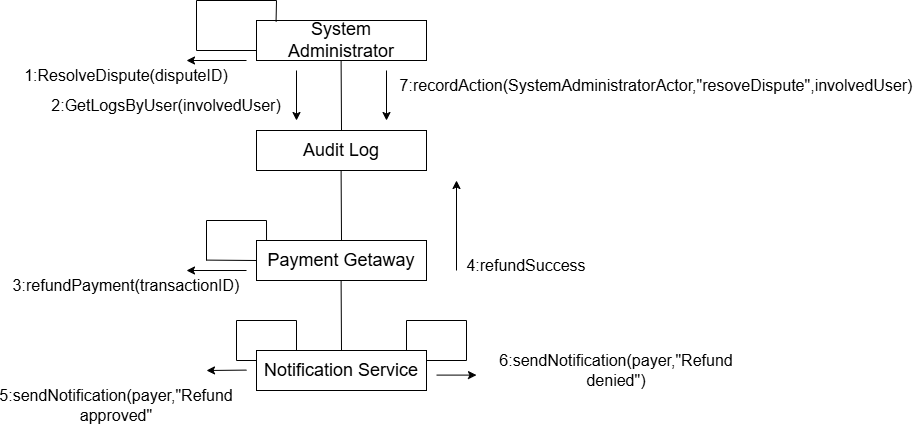

The diagram above was exported from draw.io. Its source (the exported page's mxGraphModel, read from the mxfile embedded in the PNG):
<mxGraphModel dx="1322" dy="606" grid="1" gridSize="10" guides="1" tooltips="1" connect="1" arrows="1" fold="1" page="1" pageScale="1" pageWidth="850" pageHeight="1100" math="0" shadow="0">
  <root>
    <mxCell id="0" />
    <mxCell id="1" parent="0" />
    <mxCell id="wEdZkBYoK0HTUAvmZGUw-1" value="&lt;font style=&quot;font-size: 18px;&quot;&gt;System Administrator&lt;/font&gt;" style="rounded=0;whiteSpace=wrap;html=1;" vertex="1" parent="1">
      <mxGeometry x="320" y="100" width="170" height="40" as="geometry" />
    </mxCell>
    <mxCell id="wEdZkBYoK0HTUAvmZGUw-3" value="&lt;font style=&quot;font-size: 18px;&quot;&gt;Audit Log&lt;/font&gt;" style="rounded=0;whiteSpace=wrap;html=1;" vertex="1" parent="1">
      <mxGeometry x="320" y="210" width="170" height="40" as="geometry" />
    </mxCell>
    <mxCell id="wEdZkBYoK0HTUAvmZGUw-4" value="&lt;font style=&quot;font-size: 18px;&quot;&gt;Payment Getaway&lt;/font&gt;" style="rounded=0;whiteSpace=wrap;html=1;" vertex="1" parent="1">
      <mxGeometry x="320" y="320" width="170" height="40" as="geometry" />
    </mxCell>
    <mxCell id="wEdZkBYoK0HTUAvmZGUw-6" value="" style="endArrow=none;html=1;rounded=0;exitX=0.5;exitY=0;exitDx=0;exitDy=0;" edge="1" parent="1" source="wEdZkBYoK0HTUAvmZGUw-3">
      <mxGeometry width="50" height="50" relative="1" as="geometry">
        <mxPoint x="404.6" y="200" as="sourcePoint" />
        <mxPoint x="404.6" y="140" as="targetPoint" />
      </mxGeometry>
    </mxCell>
    <mxCell id="wEdZkBYoK0HTUAvmZGUw-8" value="" style="endArrow=none;html=1;rounded=0;exitX=0.5;exitY=0;exitDx=0;exitDy=0;" edge="1" parent="1">
      <mxGeometry width="50" height="50" relative="1" as="geometry">
        <mxPoint x="405" y="320" as="sourcePoint" />
        <mxPoint x="404.6" y="250" as="targetPoint" />
      </mxGeometry>
    </mxCell>
    <mxCell id="wEdZkBYoK0HTUAvmZGUw-9" value="&lt;font style=&quot;font-size: 18px;&quot;&gt;Notification Service&lt;/font&gt;" style="rounded=0;whiteSpace=wrap;html=1;" vertex="1" parent="1">
      <mxGeometry x="320" y="430" width="170" height="40" as="geometry" />
    </mxCell>
    <mxCell id="wEdZkBYoK0HTUAvmZGUw-12" value="" style="endArrow=none;html=1;rounded=0;exitX=0.5;exitY=0;exitDx=0;exitDy=0;" edge="1" parent="1">
      <mxGeometry width="50" height="50" relative="1" as="geometry">
        <mxPoint x="405" y="430" as="sourcePoint" />
        <mxPoint x="404.6" y="360" as="targetPoint" />
      </mxGeometry>
    </mxCell>
    <mxCell id="wEdZkBYoK0HTUAvmZGUw-13" value="" style="endArrow=none;html=1;rounded=0;" edge="1" parent="1">
      <mxGeometry width="50" height="50" relative="1" as="geometry">
        <mxPoint x="260" y="80" as="sourcePoint" />
        <mxPoint x="340" y="80" as="targetPoint" />
      </mxGeometry>
    </mxCell>
    <mxCell id="wEdZkBYoK0HTUAvmZGUw-14" value="" style="endArrow=none;html=1;rounded=0;" edge="1" parent="1">
      <mxGeometry width="50" height="50" relative="1" as="geometry">
        <mxPoint x="260" y="130" as="sourcePoint" />
        <mxPoint x="260" y="80" as="targetPoint" />
      </mxGeometry>
    </mxCell>
    <mxCell id="wEdZkBYoK0HTUAvmZGUw-19" value="" style="endArrow=none;html=1;rounded=0;entryX=0;entryY=0.75;entryDx=0;entryDy=0;" edge="1" parent="1" target="wEdZkBYoK0HTUAvmZGUw-1">
      <mxGeometry width="50" height="50" relative="1" as="geometry">
        <mxPoint x="260" y="130" as="sourcePoint" />
        <mxPoint x="310" y="80" as="targetPoint" />
      </mxGeometry>
    </mxCell>
    <mxCell id="wEdZkBYoK0HTUAvmZGUw-20" value="" style="endArrow=none;html=1;rounded=0;exitX=0.115;exitY=0.03;exitDx=0;exitDy=0;exitPerimeter=0;" edge="1" parent="1" source="wEdZkBYoK0HTUAvmZGUw-1">
      <mxGeometry width="50" height="50" relative="1" as="geometry">
        <mxPoint x="290" y="130" as="sourcePoint" />
        <mxPoint x="340" y="80" as="targetPoint" />
      </mxGeometry>
    </mxCell>
    <mxCell id="wEdZkBYoK0HTUAvmZGUw-21" value="" style="endArrow=classic;html=1;rounded=0;" edge="1" parent="1">
      <mxGeometry width="50" height="50" relative="1" as="geometry">
        <mxPoint x="310" y="140" as="sourcePoint" />
        <mxPoint x="250" y="140" as="targetPoint" />
      </mxGeometry>
    </mxCell>
    <mxCell id="wEdZkBYoK0HTUAvmZGUw-22" value="&lt;font style=&quot;font-size: 16px;&quot;&gt;1:ResolveDispute(disputeID)&lt;/font&gt;" style="text;strokeColor=none;align=center;fillColor=none;html=1;verticalAlign=middle;whiteSpace=wrap;rounded=0;" vertex="1" parent="1">
      <mxGeometry x="160" y="140" width="60" height="30" as="geometry" />
    </mxCell>
    <mxCell id="wEdZkBYoK0HTUAvmZGUw-23" value="" style="endArrow=classic;html=1;rounded=0;" edge="1" parent="1">
      <mxGeometry width="50" height="50" relative="1" as="geometry">
        <mxPoint x="360" y="150" as="sourcePoint" />
        <mxPoint x="360" y="200" as="targetPoint" />
      </mxGeometry>
    </mxCell>
    <mxCell id="wEdZkBYoK0HTUAvmZGUw-24" value="&lt;font style=&quot;font-size: 16px;&quot;&gt;2:GetLogsByUser(involvedUser)&lt;/font&gt;" style="text;strokeColor=none;align=center;fillColor=none;html=1;verticalAlign=middle;whiteSpace=wrap;rounded=0;" vertex="1" parent="1">
      <mxGeometry x="200" y="170" width="60" height="30" as="geometry" />
    </mxCell>
    <mxCell id="wEdZkBYoK0HTUAvmZGUw-25" value="&lt;font style=&quot;font-size: 16px;&quot;&gt;3:refundPayment(transactionID)&lt;/font&gt;" style="text;strokeColor=none;align=center;fillColor=none;html=1;verticalAlign=middle;whiteSpace=wrap;rounded=0;" vertex="1" parent="1">
      <mxGeometry x="160" y="350" width="60" height="30" as="geometry" />
    </mxCell>
    <mxCell id="wEdZkBYoK0HTUAvmZGUw-26" value="" style="endArrow=none;html=1;rounded=0;" edge="1" parent="1">
      <mxGeometry width="50" height="50" relative="1" as="geometry">
        <mxPoint x="270" y="300" as="sourcePoint" />
        <mxPoint x="330" y="300" as="targetPoint" />
      </mxGeometry>
    </mxCell>
    <mxCell id="wEdZkBYoK0HTUAvmZGUw-28" value="" style="endArrow=none;html=1;rounded=0;" edge="1" parent="1">
      <mxGeometry width="50" height="50" relative="1" as="geometry">
        <mxPoint x="270" y="300" as="sourcePoint" />
        <mxPoint x="270" y="340" as="targetPoint" />
      </mxGeometry>
    </mxCell>
    <mxCell id="wEdZkBYoK0HTUAvmZGUw-30" value="" style="endArrow=none;html=1;rounded=0;" edge="1" parent="1">
      <mxGeometry width="50" height="50" relative="1" as="geometry">
        <mxPoint x="270" y="339.6" as="sourcePoint" />
        <mxPoint x="320" y="340" as="targetPoint" />
      </mxGeometry>
    </mxCell>
    <mxCell id="wEdZkBYoK0HTUAvmZGUw-31" value="" style="endArrow=none;html=1;rounded=0;entryX=0.059;entryY=-0.01;entryDx=0;entryDy=0;entryPerimeter=0;" edge="1" parent="1" target="wEdZkBYoK0HTUAvmZGUw-4">
      <mxGeometry width="50" height="50" relative="1" as="geometry">
        <mxPoint x="330" y="300" as="sourcePoint" />
        <mxPoint x="380" y="250" as="targetPoint" />
      </mxGeometry>
    </mxCell>
    <mxCell id="wEdZkBYoK0HTUAvmZGUw-34" value="" style="endArrow=classic;html=1;rounded=0;" edge="1" parent="1">
      <mxGeometry width="50" height="50" relative="1" as="geometry">
        <mxPoint x="310" y="350" as="sourcePoint" />
        <mxPoint x="250" y="350" as="targetPoint" />
      </mxGeometry>
    </mxCell>
    <mxCell id="wEdZkBYoK0HTUAvmZGUw-35" value="&lt;font style=&quot;font-size: 16px;&quot;&gt;4:refundSuccess&lt;/font&gt;" style="text;strokeColor=none;align=center;fillColor=none;html=1;verticalAlign=middle;whiteSpace=wrap;rounded=0;" vertex="1" parent="1">
      <mxGeometry x="480" y="330" width="220" height="30" as="geometry" />
    </mxCell>
    <mxCell id="wEdZkBYoK0HTUAvmZGUw-36" value="" style="endArrow=classic;html=1;rounded=0;" edge="1" parent="1">
      <mxGeometry width="50" height="50" relative="1" as="geometry">
        <mxPoint x="520" y="350" as="sourcePoint" />
        <mxPoint x="520" y="260" as="targetPoint" />
      </mxGeometry>
    </mxCell>
    <mxCell id="wEdZkBYoK0HTUAvmZGUw-37" value="&lt;font style=&quot;font-size: 16px;&quot;&gt;5:sendNotification(payer,&quot;Refund approved&quot;&lt;/font&gt;" style="text;strokeColor=none;align=center;fillColor=none;html=1;verticalAlign=middle;whiteSpace=wrap;rounded=0;" vertex="1" parent="1">
      <mxGeometry x="150" y="470" width="60" height="30" as="geometry" />
    </mxCell>
    <mxCell id="wEdZkBYoK0HTUAvmZGUw-38" value="&lt;font style=&quot;font-size: 16px;&quot;&gt;6:sendNotification(payer,&quot;Refund denied&quot;)&lt;/font&gt;" style="text;strokeColor=none;align=center;fillColor=none;html=1;verticalAlign=middle;whiteSpace=wrap;rounded=0;" vertex="1" parent="1">
      <mxGeometry x="650" y="435" width="60" height="30" as="geometry" />
    </mxCell>
    <mxCell id="wEdZkBYoK0HTUAvmZGUw-39" value="&lt;font style=&quot;font-size: 16px;&quot;&gt;7:recordAction(SystemAdministratorActor,&quot;resoveDispute&quot;,involvedUser)&lt;/font&gt;" style="text;strokeColor=none;align=center;fillColor=none;html=1;verticalAlign=middle;whiteSpace=wrap;rounded=0;" vertex="1" parent="1">
      <mxGeometry x="710" y="140" width="20" height="50" as="geometry" />
    </mxCell>
    <mxCell id="wEdZkBYoK0HTUAvmZGUw-40" value="" style="endArrow=classic;html=1;rounded=0;" edge="1" parent="1">
      <mxGeometry width="50" height="50" relative="1" as="geometry">
        <mxPoint x="450" y="150" as="sourcePoint" />
        <mxPoint x="450" y="200" as="targetPoint" />
      </mxGeometry>
    </mxCell>
    <mxCell id="wEdZkBYoK0HTUAvmZGUw-41" value="" style="endArrow=none;html=1;rounded=0;" edge="1" parent="1">
      <mxGeometry width="50" height="50" relative="1" as="geometry">
        <mxPoint x="470" y="400" as="sourcePoint" />
        <mxPoint x="530" y="400" as="targetPoint" />
      </mxGeometry>
    </mxCell>
    <mxCell id="wEdZkBYoK0HTUAvmZGUw-42" value="" style="endArrow=none;html=1;rounded=0;" edge="1" parent="1">
      <mxGeometry width="50" height="50" relative="1" as="geometry">
        <mxPoint x="470" y="430" as="sourcePoint" />
        <mxPoint x="470" y="400" as="targetPoint" />
      </mxGeometry>
    </mxCell>
    <mxCell id="wEdZkBYoK0HTUAvmZGUw-43" value="" style="endArrow=none;html=1;rounded=0;" edge="1" parent="1">
      <mxGeometry width="50" height="50" relative="1" as="geometry">
        <mxPoint x="530" y="440" as="sourcePoint" />
        <mxPoint x="530" y="400" as="targetPoint" />
      </mxGeometry>
    </mxCell>
    <mxCell id="wEdZkBYoK0HTUAvmZGUw-44" value="" style="endArrow=none;html=1;rounded=0;exitX=1;exitY=0.25;exitDx=0;exitDy=0;" edge="1" parent="1" source="wEdZkBYoK0HTUAvmZGUw-9">
      <mxGeometry width="50" height="50" relative="1" as="geometry">
        <mxPoint x="500" y="440" as="sourcePoint" />
        <mxPoint x="530" y="440" as="targetPoint" />
      </mxGeometry>
    </mxCell>
    <mxCell id="wEdZkBYoK0HTUAvmZGUw-45" value="" style="endArrow=classic;html=1;rounded=0;" edge="1" parent="1">
      <mxGeometry width="50" height="50" relative="1" as="geometry">
        <mxPoint x="500" y="454.6" as="sourcePoint" />
        <mxPoint x="540" y="454.6" as="targetPoint" />
      </mxGeometry>
    </mxCell>
    <mxCell id="wEdZkBYoK0HTUAvmZGUw-46" value="" style="endArrow=none;html=1;rounded=0;" edge="1" parent="1">
      <mxGeometry width="50" height="50" relative="1" as="geometry">
        <mxPoint x="300" y="400" as="sourcePoint" />
        <mxPoint x="360" y="400" as="targetPoint" />
      </mxGeometry>
    </mxCell>
    <mxCell id="wEdZkBYoK0HTUAvmZGUw-48" value="" style="endArrow=none;html=1;rounded=0;" edge="1" parent="1">
      <mxGeometry width="50" height="50" relative="1" as="geometry">
        <mxPoint x="300" y="440" as="sourcePoint" />
        <mxPoint x="300" y="400" as="targetPoint" />
      </mxGeometry>
    </mxCell>
    <mxCell id="wEdZkBYoK0HTUAvmZGUw-49" value="" style="endArrow=none;html=1;rounded=0;" edge="1" parent="1">
      <mxGeometry width="50" height="50" relative="1" as="geometry">
        <mxPoint x="360" y="430" as="sourcePoint" />
        <mxPoint x="360" y="400" as="targetPoint" />
      </mxGeometry>
    </mxCell>
    <mxCell id="wEdZkBYoK0HTUAvmZGUw-50" value="" style="endArrow=none;html=1;rounded=0;exitX=0;exitY=0.25;exitDx=0;exitDy=0;" edge="1" parent="1" source="wEdZkBYoK0HTUAvmZGUw-9">
      <mxGeometry width="50" height="50" relative="1" as="geometry">
        <mxPoint x="250" y="490" as="sourcePoint" />
        <mxPoint x="300" y="440" as="targetPoint" />
      </mxGeometry>
    </mxCell>
    <mxCell id="wEdZkBYoK0HTUAvmZGUw-51" value="" style="endArrow=classic;html=1;rounded=0;" edge="1" parent="1">
      <mxGeometry width="50" height="50" relative="1" as="geometry">
        <mxPoint x="310" y="449.6" as="sourcePoint" />
        <mxPoint x="270" y="450" as="targetPoint" />
      </mxGeometry>
    </mxCell>
  </root>
</mxGraphModel>